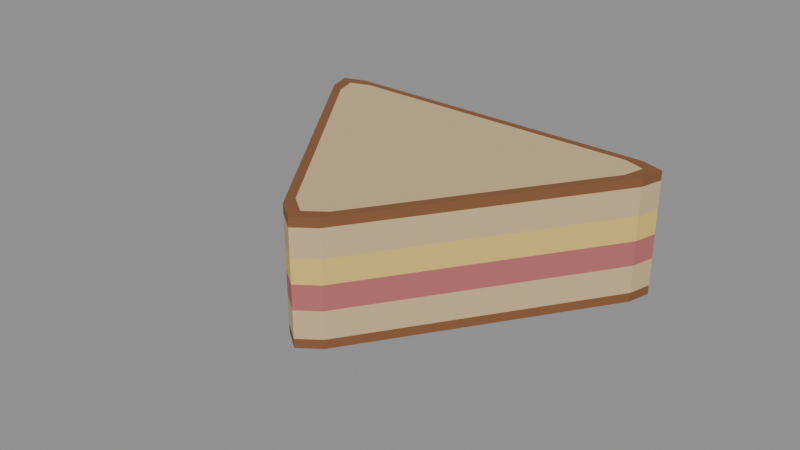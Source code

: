 # Source: sandwich.blend  (saved by Blender 4.0.36; exported with 4.5.12 LTS)
import bpy
from mathutils import Matrix  # noqa: F401  (used for matrix-valued properties, if any)

bpy.ops.wm.read_factory_settings(use_empty=True)
scene = bpy.context.scene
scene.name = 'Scene'

# ---- materials (node trees are filled in below, after node groups)
mat_prop_sandwich_crust = bpy.data.materials.new('Prop_sandwich_crust')
mat_prop_sandwich_crust.use_transparent_shadow = False
mat_prop_sandwich_crust.diffuse_color = (0.23, 0.095, 0.035, 1.0)
mat_prop_sandwich_crumb = bpy.data.materials.new('Prop_sandwich_crumb')
mat_prop_sandwich_crumb.use_transparent_shadow = False
mat_prop_sandwich_crumb.diffuse_color = (0.64, 0.47, 0.25, 1.0)
mat_prop_sandwich_ham = bpy.data.materials.new('Prop_sandwich_ham')
mat_prop_sandwich_ham.use_transparent_shadow = False
mat_prop_sandwich_ham.diffuse_color = (0.48, 0.145, 0.135, 1.0)
mat_prop_sandwich_cheese = bpy.data.materials.new('Prop_sandwich_cheese')
mat_prop_sandwich_cheese.use_transparent_shadow = False
mat_prop_sandwich_cheese.diffuse_color = (0.78, 0.56, 0.15, 1.0)

# ---- material node trees
mat_prop_sandwich_crust.use_nodes = True; mat_prop_sandwich_crust.node_tree.nodes.clear()
_N = mat_prop_sandwich_crust.node_tree.nodes; _L = mat_prop_sandwich_crust.node_tree.links
n0 = _N.new('ShaderNodeBsdfPrincipled'); n0.name = 'Principled BSDF'; n0.location = (10, 300)
n0.inputs[0].default_value = (0.23, 0.095, 0.035, 1.0)
n0.inputs[2].default_value = 0.6
n0.inputs[3].default_value = 1.45
n1 = _N.new('ShaderNodeOutputMaterial'); n1.name = 'Material Output'; n1.location = (300, 300)
_L.new(n0.outputs[0], n1.inputs[0])
n1.is_active_output = True
mat_prop_sandwich_crumb.use_nodes = True; mat_prop_sandwich_crumb.node_tree.nodes.clear()
_N = mat_prop_sandwich_crumb.node_tree.nodes; _L = mat_prop_sandwich_crumb.node_tree.links
n0 = _N.new('ShaderNodeBsdfPrincipled'); n0.name = 'Principled BSDF'; n0.location = (10, 300)
n0.inputs[0].default_value = (0.64, 0.47, 0.25, 1.0)
n0.inputs[2].default_value = 0.85
n0.inputs[3].default_value = 1.45
n1 = _N.new('ShaderNodeOutputMaterial'); n1.name = 'Material Output'; n1.location = (300, 300)
_L.new(n0.outputs[0], n1.inputs[0])
n1.is_active_output = True
mat_prop_sandwich_ham.use_nodes = True; mat_prop_sandwich_ham.node_tree.nodes.clear()
_N = mat_prop_sandwich_ham.node_tree.nodes; _L = mat_prop_sandwich_ham.node_tree.links
n0 = _N.new('ShaderNodeBsdfPrincipled'); n0.name = 'Principled BSDF'; n0.location = (10, 300)
n0.inputs[0].default_value = (0.48, 0.145, 0.135, 1.0)
n0.inputs[2].default_value = 0.55
n0.inputs[3].default_value = 1.45
n1 = _N.new('ShaderNodeOutputMaterial'); n1.name = 'Material Output'; n1.location = (300, 300)
_L.new(n0.outputs[0], n1.inputs[0])
n1.is_active_output = True
mat_prop_sandwich_cheese.use_nodes = True; mat_prop_sandwich_cheese.node_tree.nodes.clear()
_N = mat_prop_sandwich_cheese.node_tree.nodes; _L = mat_prop_sandwich_cheese.node_tree.links
n0 = _N.new('ShaderNodeBsdfPrincipled'); n0.name = 'Principled BSDF'; n0.location = (10, 300)
n0.inputs[0].default_value = (0.78, 0.56, 0.15, 1.0)
n0.inputs[3].default_value = 1.45
n1 = _N.new('ShaderNodeOutputMaterial'); n1.name = 'Material Output'; n1.location = (300, 300)
_L.new(n0.outputs[0], n1.inputs[0])
n1.is_active_output = True

# ---- meshes
me_sandwich_mesh = bpy.data.meshes.new('sandwich_Mesh')
me_sandwich_mesh.from_pydata([(-0.05269, 0.04501, -0.02), (-0.06, 0.04253, -0.02), (-0.05793, 0.0351, -0.02), (-0.006754, -0.04005, -0.02), (0.0, -0.04501, -0.02), (0.006754, -0.04005, -0.02), (0.05793, 0.0351, -0.02), (0.06, 0.04253, -0.02), (0.05269, 0.04501, -0.02), (-0.05269, 0.04501, -0.017), (-0.06, 0.04253, -0.017), (-0.05793, 0.0351, -0.017), (-0.006754, -0.04005, -0.017), (0.0, -0.04501, -0.017), (0.006754, -0.04005, -0.017), (0.05793, 0.0351, -0.017), (0.06, 0.04253, -0.017), (0.05269, 0.04501, -0.017), (-0.05269, 0.04501, -0.007998), (-0.06, 0.04253, -0.007998), (-0.05793, 0.0351, -0.007998), (-0.006754, -0.04005, -0.007998), (0.0, -0.04501, -0.007998), (0.006754, -0.04005, -0.007998), (0.05793, 0.0351, -0.007998), (0.06, 0.04253, -0.007998), (0.05269, 0.04501, -0.007998), (-0.05269, 0.04501, 0.0), (-0.06, 0.04253, 0.0), (-0.05793, 0.0351, 0.0), (-0.006754, -0.04005, 0.0), (0.0, -0.04501, 0.0), (0.006754, -0.04005, 0.0), (0.05793, 0.0351, 0.0), (0.06, 0.04253, 0.0), (0.05269, 0.04501, 0.0), (-0.05269, 0.04501, 0.007998), (-0.06, 0.04253, 0.007998), (-0.05793, 0.0351, 0.007998), (-0.006754, -0.04005, 0.007998), (0.0, -0.04501, 0.007998), (0.006754, -0.04005, 0.007998), (0.05793, 0.0351, 0.007998), (0.06, 0.04253, 0.007998), (0.05269, 0.04501, 0.007998), (-0.05269, 0.04501, 0.017), (-0.06, 0.04253, 0.017), (-0.05793, 0.0351, 0.017), (-0.006754, -0.04005, 0.017), (0.0, -0.04501, 0.017), (0.006754, -0.04005, 0.017), (0.05793, 0.0351, 0.017), (0.06, 0.04253, 0.017), (0.05269, 0.04501, 0.017), (-0.05269, 0.04501, 0.02), (-0.06, 0.04253, 0.02), (-0.05793, 0.0351, 0.02), (-0.006754, -0.04005, 0.02), (0.0, -0.04501, 0.02), (0.006754, -0.04005, 0.02), (0.05793, 0.0351, 0.02), (0.06, 0.04253, 0.02), (0.05269, 0.04501, 0.02), (-0.04847, 0.04248, 0.02), (-0.0552, 0.0402, 0.02), (-0.0533, 0.03336, 0.02), (-0.006213, -0.03578, 0.02), (0.0, -0.04034, 0.02), (0.006213, -0.03578, 0.02), (0.0533, 0.03336, 0.02), (0.0552, 0.0402, 0.02), (0.04847, 0.04248, 0.02)], [], [(0, 10, 9), (1, 11, 10), (2, 12, 11), (3, 13, 12), (4, 14, 13), (5, 15, 14), (6, 16, 15), (7, 17, 16), (8, 9, 17), (9, 19, 18), (10, 20, 19), (11, 21, 20), (12, 22, 21), (13, 23, 22), (14, 24, 23), (15, 25, 24), (16, 26, 25), (17, 18, 26), (18, 28, 27), (19, 29, 28), (20, 30, 29), (21, 31, 30), (22, 32, 31), (23, 33, 32), (24, 34, 33), (25, 35, 34), (26, 27, 35), (27, 37, 36), (28, 38, 37), (29, 39, 38), (30, 40, 39), (31, 41, 40), (32, 42, 41), (33, 43, 42), (34, 44, 43), (35, 36, 44), (36, 46, 45), (37, 47, 46), (38, 48, 47), (39, 49, 48), (40, 50, 49), (41, 51, 50), (42, 52, 51), (43, 53, 52), (44, 45, 53), (45, 55, 54), (46, 56, 55), (47, 57, 56), (48, 58, 57), (49, 59, 58), (50, 60, 59), (51, 61, 60), (52, 62, 61), (53, 54, 62), (54, 64, 63), (55, 65, 64), (56, 66, 65), (57, 67, 66), (58, 68, 67), (59, 69, 68), (60, 70, 69), (61, 71, 70), (62, 63, 71), (69, 70, 71), (2, 1, 0), (0, 1, 10), (1, 2, 11), (2, 3, 12), (3, 4, 13), (4, 5, 14), (5, 6, 15), (6, 7, 16), (7, 8, 17), (8, 0, 9), (9, 10, 19), (10, 11, 20), (11, 12, 21), (12, 13, 22), (13, 14, 23), (14, 15, 24), (15, 16, 25), (16, 17, 26), (17, 9, 18), (18, 19, 28), (19, 20, 29), (20, 21, 30), (21, 22, 31), (22, 23, 32), (23, 24, 33), (24, 25, 34), (25, 26, 35), (26, 18, 27), (27, 28, 37), (28, 29, 38), (29, 30, 39), (30, 31, 40), (31, 32, 41), (32, 33, 42), (33, 34, 43), (34, 35, 44), (35, 27, 36), (36, 37, 46), (37, 38, 47), (38, 39, 48), (39, 40, 49), (40, 41, 50), (41, 42, 51), (42, 43, 52), (43, 44, 53), (44, 36, 45), (45, 46, 55), (46, 47, 56), (47, 48, 57), (48, 49, 58), (49, 50, 59), (50, 51, 60), (51, 52, 61), (52, 53, 62), (53, 45, 54), (54, 55, 64), (55, 56, 65), (56, 57, 66), (57, 58, 67), (58, 59, 68), (59, 60, 69), (60, 61, 70), (61, 62, 71), (62, 54, 63), (71, 63, 68), (63, 64, 65), (68, 63, 66), (65, 66, 63), (66, 67, 68), (68, 69, 71), (0, 8, 3), (8, 7, 6), (3, 8, 5), (6, 5, 8), (5, 4, 3), (3, 2, 0)])
me_sandwich_mesh.polygons.foreach_set('material_index', [0, 0, 0, 0, 0, 0, 0, 0, 0, 1, 1, 1, 1, 1, 1, 1, 1, 1, 2, 2, 2, 2, 2, 2, 2, 2, 2, 3, 3, 3, 3, 3, 3, 3, 3, 3, 1, 1, 1, 1, 1, 1, 1, 1, 1, 0, 0, 0, 0, 0, 0, 0, 0, 0, 0, 0, 0, 0, 0, 0, 0, 0, 0, 1, 0, 0, 0, 0, 0, 0, 0, 0, 0, 0, 1, 1, 1, 1, 1, 1, 1, 1, 1, 2, 2, 2, 2, 2, 2, 2, 2, 2, 3, 3, 3, 3, 3, 3, 3, 3, 3, 1, 1, 1, 1, 1, 1, 1, 1, 1, 0, 0, 0, 0, 0, 0, 0, 0, 0, 0, 0, 0, 0, 0, 0, 0, 0, 0, 1, 1, 1, 1, 1, 1, 0, 0, 0, 0, 0, 0])
me_sandwich_mesh.materials.append(mat_prop_sandwich_crust)
me_sandwich_mesh.materials.append(mat_prop_sandwich_crumb)
me_sandwich_mesh.materials.append(mat_prop_sandwich_ham)
me_sandwich_mesh.materials.append(mat_prop_sandwich_cheese)
me_sandwich_mesh.update()

# ---- objects
ob_sandwich = bpy.data.objects.new('sandwich', me_sandwich_mesh)

# ---- transforms, parenting, visibility, modifiers, constraints
ob_sandwich.location = (0.0, 0.0, 0.0)

# ---- collection membership
scene.collection.objects.link(ob_sandwich)

# ---- scene / render settings (as saved in the file)
scene.frame_start = 1; scene.frame_end = 250; scene.frame_set(1)
scene.render.engine = 'BLENDER_EEVEE_NEXT'
scene.cycles.sampling_pattern = 'TABULATED_SOBOL'
bpy.context.view_layer.update()

# ---- added for rendering (the .blend has no active camera and no usable light): camera, sun + grey world if the file has none
cam_auto = bpy.data.cameras.new('AutoCamera')
cam_auto.lens = 50.0
cam_auto.sensor_width = 36.0
cam_auto.clip_end = 1000.0
ob_auto_camera = bpy.data.objects.new('AutoCamera', cam_auto)
scene.collection.objects.link(ob_auto_camera)
ob_auto_camera.location = (0.185045, -0.222054, 0.148036)
ob_auto_camera.rotation_euler = (1.09748, -7.21219e-08, 0.694738)
scene.camera = ob_auto_camera
light_auto_sun = bpy.data.lights.new('AutoSun', 'SUN')
light_auto_sun.energy = 3.0
light_auto_sun.angle = 0.0523599
ob_auto_sun = bpy.data.objects.new('AutoSun', light_auto_sun)
scene.collection.objects.link(ob_auto_sun)
ob_auto_sun.rotation_euler = (0.872665, 0.174533, 0.523599)
if scene.world is None:
    world_auto = bpy.data.worlds.new('AutoWorld')
    world_auto.color = (0.3, 0.3, 0.3)
    scene.world = world_auto
bpy.context.view_layer.update()
